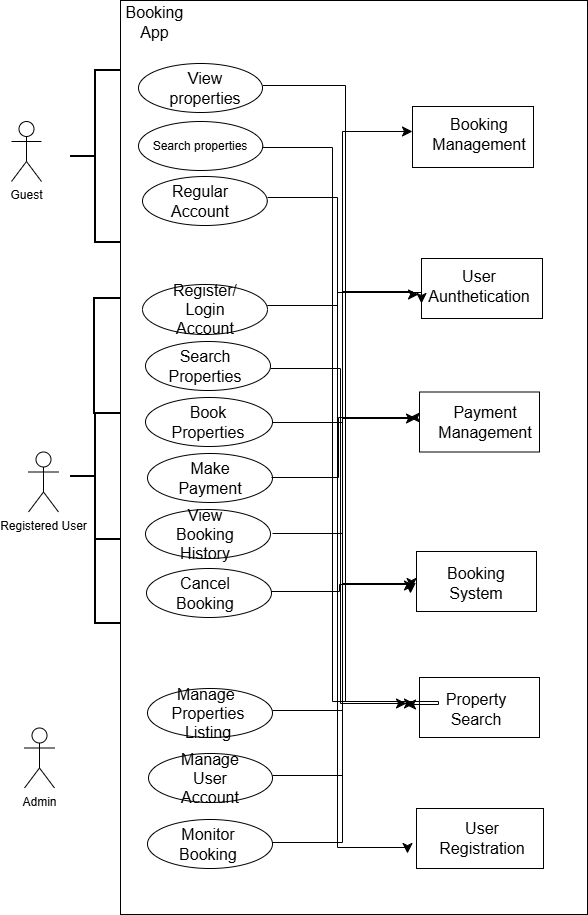

The diagram above was exported from draw.io. Its source (the exported page's mxGraphModel, read from the mxfile embedded in the PNG):
<mxGraphModel dx="872" dy="2517" grid="0" gridSize="10" guides="1" tooltips="1" connect="1" arrows="1" fold="1" page="0" pageScale="1" pageWidth="827" pageHeight="1169" math="0" shadow="0">
  <root>
    <mxCell id="0" />
    <mxCell id="1" parent="0" />
    <mxCell id="OJa-Ics9eVjFuCczNAnr-1" value="" style="rounded=0;whiteSpace=wrap;html=1;" vertex="1" parent="1">
      <mxGeometry x="125" y="-1639" width="467" height="914" as="geometry" />
    </mxCell>
    <mxCell id="OJa-Ics9eVjFuCczNAnr-2" value="" style="ellipse;whiteSpace=wrap;html=1;" vertex="1" parent="1">
      <mxGeometry x="143" y="-1576" width="124" height="49" as="geometry" />
    </mxCell>
    <mxCell id="OJa-Ics9eVjFuCczNAnr-3" value="Search properties" style="ellipse;whiteSpace=wrap;html=1;" vertex="1" parent="1">
      <mxGeometry x="143" y="-1518" width="124.25" height="49" as="geometry" />
    </mxCell>
    <mxCell id="OJa-Ics9eVjFuCczNAnr-4" value="" style="ellipse;whiteSpace=wrap;html=1;" vertex="1" parent="1">
      <mxGeometry x="147" y="-1463" width="124.75" height="49" as="geometry" />
    </mxCell>
    <mxCell id="OJa-Ics9eVjFuCczNAnr-5" value="" style="ellipse;whiteSpace=wrap;html=1;" vertex="1" parent="1">
      <mxGeometry x="150" y="-1298" width="125" height="49" as="geometry" />
    </mxCell>
    <mxCell id="OJa-Ics9eVjFuCczNAnr-6" value="" style="ellipse;whiteSpace=wrap;html=1;" vertex="1" parent="1">
      <mxGeometry x="147" y="-1355" width="125" height="50" as="geometry" />
    </mxCell>
    <mxCell id="OJa-Ics9eVjFuCczNAnr-7" value="" style="ellipse;whiteSpace=wrap;html=1;" vertex="1" parent="1">
      <mxGeometry x="150" y="-1130" width="125" height="49" as="geometry" />
    </mxCell>
    <mxCell id="OJa-Ics9eVjFuCczNAnr-8" value="" style="ellipse;whiteSpace=wrap;html=1;" vertex="1" parent="1">
      <mxGeometry x="152" y="-1186" width="125" height="49" as="geometry" />
    </mxCell>
    <mxCell id="OJa-Ics9eVjFuCczNAnr-9" value="" style="ellipse;whiteSpace=wrap;html=1;" vertex="1" parent="1">
      <mxGeometry x="150" y="-1242" width="127" height="49" as="geometry" />
    </mxCell>
    <mxCell id="OJa-Ics9eVjFuCczNAnr-11" value="" style="ellipse;whiteSpace=wrap;html=1;" vertex="1" parent="1">
      <mxGeometry x="153" y="-886" width="124" height="49" as="geometry" />
    </mxCell>
    <mxCell id="OJa-Ics9eVjFuCczNAnr-12" value="" style="ellipse;whiteSpace=wrap;html=1;" vertex="1" parent="1">
      <mxGeometry x="151" y="-1071" width="125" height="49" as="geometry" />
    </mxCell>
    <mxCell id="OJa-Ics9eVjFuCczNAnr-13" value="" style="ellipse;whiteSpace=wrap;html=1;" vertex="1" parent="1">
      <mxGeometry x="152" y="-820" width="125" height="49" as="geometry" />
    </mxCell>
    <mxCell id="OJa-Ics9eVjFuCczNAnr-14" value="" style="ellipse;whiteSpace=wrap;html=1;" vertex="1" parent="1">
      <mxGeometry x="152" y="-951" width="125" height="49" as="geometry" />
    </mxCell>
    <mxCell id="OJa-Ics9eVjFuCczNAnr-18" value="View properties" style="text;html=1;whiteSpace=wrap;strokeColor=none;fillColor=none;align=center;verticalAlign=middle;rounded=0;fontSize=16;" vertex="1" parent="1">
      <mxGeometry x="179.5" y="-1566.5" width="60" height="30" as="geometry" />
    </mxCell>
    <mxCell id="OJa-Ics9eVjFuCczNAnr-20" value="Regular Account" style="text;html=1;whiteSpace=wrap;strokeColor=none;fillColor=none;align=center;verticalAlign=middle;rounded=0;fontSize=16;" vertex="1" parent="1">
      <mxGeometry x="175.13" y="-1453.5" width="60" height="30" as="geometry" />
    </mxCell>
    <mxCell id="OJa-Ics9eVjFuCczNAnr-21" value="Register/ Login Account" style="text;html=1;whiteSpace=wrap;strokeColor=none;fillColor=none;align=center;verticalAlign=middle;rounded=0;fontSize=16;" vertex="1" parent="1">
      <mxGeometry x="179.5" y="-1345" width="60" height="30" as="geometry" />
    </mxCell>
    <mxCell id="OJa-Ics9eVjFuCczNAnr-22" value="Search Properties" style="text;html=1;whiteSpace=wrap;strokeColor=none;fillColor=none;align=center;verticalAlign=middle;rounded=0;fontSize=16;" vertex="1" parent="1">
      <mxGeometry x="179.5" y="-1288.5" width="60" height="30" as="geometry" />
    </mxCell>
    <mxCell id="OJa-Ics9eVjFuCczNAnr-23" value="Book Properties" style="text;html=1;whiteSpace=wrap;strokeColor=none;fillColor=none;align=center;verticalAlign=middle;rounded=0;fontSize=16;" vertex="1" parent="1">
      <mxGeometry x="182.5" y="-1232.5" width="60" height="30" as="geometry" />
    </mxCell>
    <mxCell id="OJa-Ics9eVjFuCczNAnr-24" value="Make Payment" style="text;html=1;whiteSpace=wrap;strokeColor=none;fillColor=none;align=center;verticalAlign=middle;rounded=0;fontSize=16;" vertex="1" parent="1">
      <mxGeometry x="185" y="-1176.5" width="60" height="30" as="geometry" />
    </mxCell>
    <mxCell id="OJa-Ics9eVjFuCczNAnr-25" value="View Booking History" style="text;html=1;whiteSpace=wrap;strokeColor=none;fillColor=none;align=center;verticalAlign=middle;rounded=0;fontSize=16;" vertex="1" parent="1">
      <mxGeometry x="179.5" y="-1120.5" width="60" height="30" as="geometry" />
    </mxCell>
    <mxCell id="OJa-Ics9eVjFuCczNAnr-26" value="Cancel Booking" style="text;html=1;whiteSpace=wrap;strokeColor=none;fillColor=none;align=center;verticalAlign=middle;rounded=0;fontSize=16;" vertex="1" parent="1">
      <mxGeometry x="179.5" y="-1061.5" width="60" height="30" as="geometry" />
    </mxCell>
    <mxCell id="OJa-Ics9eVjFuCczNAnr-28" value="Manage&amp;nbsp; Properties Listing" style="text;html=1;whiteSpace=wrap;strokeColor=none;fillColor=none;align=center;verticalAlign=middle;rounded=0;fontSize=16;" vertex="1" parent="1">
      <mxGeometry x="182.5" y="-941.5" width="60" height="30" as="geometry" />
    </mxCell>
    <mxCell id="OJa-Ics9eVjFuCczNAnr-29" value="Manage User Account" style="text;html=1;whiteSpace=wrap;strokeColor=none;fillColor=none;align=center;verticalAlign=middle;rounded=0;fontSize=16;" vertex="1" parent="1">
      <mxGeometry x="185" y="-876.5" width="60" height="30" as="geometry" />
    </mxCell>
    <mxCell id="OJa-Ics9eVjFuCczNAnr-30" value="Monitor Booking" style="text;html=1;whiteSpace=wrap;strokeColor=none;fillColor=none;align=center;verticalAlign=middle;rounded=0;fontSize=16;" vertex="1" parent="1">
      <mxGeometry x="182.5" y="-810.5" width="60" height="30" as="geometry" />
    </mxCell>
    <mxCell id="OJa-Ics9eVjFuCczNAnr-31" value="" style="whiteSpace=wrap;html=1;" vertex="1" parent="1">
      <mxGeometry x="421" y="-831" width="127" height="60" as="geometry" />
    </mxCell>
    <mxCell id="OJa-Ics9eVjFuCczNAnr-32" value="" style="whiteSpace=wrap;html=1;" vertex="1" parent="1">
      <mxGeometry x="424" y="-962" width="120" height="60" as="geometry" />
    </mxCell>
    <mxCell id="OJa-Ics9eVjFuCczNAnr-33" value="" style="whiteSpace=wrap;html=1;" vertex="1" parent="1">
      <mxGeometry x="421" y="-1088" width="120" height="60" as="geometry" />
    </mxCell>
    <mxCell id="OJa-Ics9eVjFuCczNAnr-34" value="" style="whiteSpace=wrap;html=1;" vertex="1" parent="1">
      <mxGeometry x="417" y="-1533" width="121" height="61" as="geometry" />
    </mxCell>
    <mxCell id="OJa-Ics9eVjFuCczNAnr-35" value="" style="whiteSpace=wrap;html=1;" vertex="1" parent="1">
      <mxGeometry x="426" y="-1381" width="121" height="60" as="geometry" />
    </mxCell>
    <mxCell id="OJa-Ics9eVjFuCczNAnr-36" value="" style="whiteSpace=wrap;html=1;" vertex="1" parent="1">
      <mxGeometry x="424" y="-1247.5" width="120" height="60" as="geometry" />
    </mxCell>
    <mxCell id="OJa-Ics9eVjFuCczNAnr-37" value="Booking Management" style="text;html=1;whiteSpace=wrap;strokeColor=none;fillColor=none;align=center;verticalAlign=middle;rounded=0;fontSize=16;" vertex="1" parent="1">
      <mxGeometry x="454" y="-1520" width="60" height="30" as="geometry" />
    </mxCell>
    <mxCell id="OJa-Ics9eVjFuCczNAnr-38" value="User Aunthetication" style="text;html=1;whiteSpace=wrap;strokeColor=none;fillColor=none;align=center;verticalAlign=middle;rounded=0;fontSize=16;" vertex="1" parent="1">
      <mxGeometry x="468" y="-1372" width="32" height="38" as="geometry" />
    </mxCell>
    <mxCell id="OJa-Ics9eVjFuCczNAnr-39" value="Payment Management" style="text;html=1;whiteSpace=wrap;strokeColor=none;fillColor=none;align=center;verticalAlign=middle;rounded=0;fontSize=16;" vertex="1" parent="1">
      <mxGeometry x="460" y="-1232.5" width="60" height="30" as="geometry" />
    </mxCell>
    <mxCell id="OJa-Ics9eVjFuCczNAnr-40" value="Booking System" style="text;html=1;whiteSpace=wrap;strokeColor=none;fillColor=none;align=center;verticalAlign=middle;rounded=0;fontSize=16;" vertex="1" parent="1">
      <mxGeometry x="451" y="-1071" width="60" height="30" as="geometry" />
    </mxCell>
    <mxCell id="OJa-Ics9eVjFuCczNAnr-41" value="Property Search" style="text;html=1;whiteSpace=wrap;strokeColor=none;fillColor=none;align=center;verticalAlign=middle;rounded=0;fontSize=16;" vertex="1" parent="1">
      <mxGeometry x="451" y="-945" width="60" height="30" as="geometry" />
    </mxCell>
    <mxCell id="OJa-Ics9eVjFuCczNAnr-42" value="User Registration" style="text;html=1;whiteSpace=wrap;strokeColor=none;fillColor=none;align=center;verticalAlign=middle;rounded=0;fontSize=16;" vertex="1" parent="1">
      <mxGeometry x="456.5" y="-816" width="60" height="30" as="geometry" />
    </mxCell>
    <mxCell id="OJa-Ics9eVjFuCczNAnr-43" value="Admin" style="shape=umlActor;verticalLabelPosition=bottom;verticalAlign=top;html=1;outlineConnect=0;" vertex="1" parent="1">
      <mxGeometry x="29" y="-911.5" width="30" height="60" as="geometry" />
    </mxCell>
    <mxCell id="OJa-Ics9eVjFuCczNAnr-44" value="Guest" style="shape=umlActor;verticalLabelPosition=bottom;verticalAlign=top;html=1;outlineConnect=0;" vertex="1" parent="1">
      <mxGeometry x="16" y="-1518" width="30" height="60" as="geometry" />
    </mxCell>
    <mxCell id="OJa-Ics9eVjFuCczNAnr-45" value="Registered User" style="shape=umlActor;verticalLabelPosition=bottom;verticalAlign=top;html=1;outlineConnect=0;" vertex="1" parent="1">
      <mxGeometry x="33" y="-1187.5" width="30" height="60" as="geometry" />
    </mxCell>
    <mxCell id="OJa-Ics9eVjFuCczNAnr-48" value="Booking App" style="text;html=1;whiteSpace=wrap;strokeColor=none;fillColor=none;align=center;verticalAlign=middle;rounded=0;fontSize=16;" vertex="1" parent="1">
      <mxGeometry x="138.5" y="-1623" width="41" height="12" as="geometry" />
    </mxCell>
    <mxCell id="OJa-Ics9eVjFuCczNAnr-55" value="" style="edgeStyle=segmentEdgeStyle;endArrow=classic;html=1;curved=0;rounded=0;endSize=8;startSize=8;sourcePerimeterSpacing=0;targetPerimeterSpacing=0;fontSize=12;" edge="1" parent="1">
      <mxGeometry width="140" relative="1" as="geometry">
        <mxPoint x="267.25" y="-1554" as="sourcePoint" />
        <mxPoint x="410" y="-935" as="targetPoint" />
        <Array as="points">
          <mxPoint x="350" y="-1554" />
          <mxPoint x="350" y="-938" />
          <mxPoint x="443" y="-938" />
          <mxPoint x="443" y="-935" />
        </Array>
      </mxGeometry>
    </mxCell>
    <mxCell id="OJa-Ics9eVjFuCczNAnr-58" value="" style="edgeStyle=segmentEdgeStyle;endArrow=classic;html=1;curved=0;rounded=0;endSize=8;startSize=8;sourcePerimeterSpacing=0;targetPerimeterSpacing=0;fontSize=12;" edge="1" parent="1">
      <mxGeometry width="140" relative="1" as="geometry">
        <mxPoint x="267.25" y="-1492" as="sourcePoint" />
        <mxPoint x="411" y="-936" as="targetPoint" />
        <Array as="points">
          <mxPoint x="337" y="-1492" />
          <mxPoint x="337" y="-938" />
          <mxPoint x="407" y="-938" />
        </Array>
      </mxGeometry>
    </mxCell>
    <mxCell id="OJa-Ics9eVjFuCczNAnr-63" value="" style="edgeStyle=segmentEdgeStyle;endArrow=classic;html=1;curved=0;rounded=0;endSize=8;startSize=8;sourcePerimeterSpacing=0;targetPerimeterSpacing=0;fontSize=12;" edge="1" parent="1">
      <mxGeometry width="140" relative="1" as="geometry">
        <mxPoint x="272" y="-1442" as="sourcePoint" />
        <mxPoint x="412" y="-786" as="targetPoint" />
        <Array as="points">
          <mxPoint x="342" y="-1442" />
          <mxPoint x="342" y="-792" />
          <mxPoint x="412" y="-792" />
        </Array>
      </mxGeometry>
    </mxCell>
    <mxCell id="OJa-Ics9eVjFuCczNAnr-65" value="" style="edgeStyle=segmentEdgeStyle;endArrow=classic;html=1;curved=0;rounded=0;endSize=8;startSize=8;sourcePerimeterSpacing=0;targetPerimeterSpacing=0;fontSize=12;entryX=0;entryY=0.75;entryDx=0;entryDy=0;" edge="1" parent="1" target="OJa-Ics9eVjFuCczNAnr-35">
      <mxGeometry width="140" relative="1" as="geometry">
        <mxPoint x="271.75" y="-1334" as="sourcePoint" />
        <mxPoint x="411.75" y="-1274" as="targetPoint" />
        <Array as="points">
          <mxPoint x="342" y="-1334" />
          <mxPoint x="342" y="-1347" />
        </Array>
      </mxGeometry>
    </mxCell>
    <mxCell id="OJa-Ics9eVjFuCczNAnr-66" value="" style="edgeStyle=segmentEdgeStyle;endArrow=classic;html=1;curved=0;rounded=0;endSize=8;startSize=8;sourcePerimeterSpacing=0;targetPerimeterSpacing=0;fontSize=12;" edge="1" parent="1">
      <mxGeometry width="140" relative="1" as="geometry">
        <mxPoint x="275" y="-1271" as="sourcePoint" />
        <mxPoint x="419" y="-936" as="targetPoint" />
        <Array as="points">
          <mxPoint x="345" y="-1271" />
          <mxPoint x="345" y="-936" />
          <mxPoint x="415" y="-936" />
        </Array>
      </mxGeometry>
    </mxCell>
    <mxCell id="OJa-Ics9eVjFuCczNAnr-67" value="" style="edgeStyle=segmentEdgeStyle;endArrow=classic;html=1;curved=0;rounded=0;endSize=8;startSize=8;sourcePerimeterSpacing=0;targetPerimeterSpacing=0;fontSize=12;" edge="1" parent="1">
      <mxGeometry width="140" relative="1" as="geometry">
        <mxPoint x="277" y="-1217" as="sourcePoint" />
        <mxPoint x="419" y="-1054" as="targetPoint" />
        <Array as="points">
          <mxPoint x="347" y="-1217" />
          <mxPoint x="347" y="-1056" />
          <mxPoint x="417" y="-1056" />
        </Array>
      </mxGeometry>
    </mxCell>
    <mxCell id="OJa-Ics9eVjFuCczNAnr-68" value="" style="edgeStyle=segmentEdgeStyle;endArrow=classic;html=1;curved=0;rounded=0;endSize=8;startSize=8;sourcePerimeterSpacing=0;targetPerimeterSpacing=0;fontSize=12;" edge="1" parent="1">
      <mxGeometry width="140" relative="1" as="geometry">
        <mxPoint x="276" y="-1162" as="sourcePoint" />
        <mxPoint x="414" y="-1222" as="targetPoint" />
        <Array as="points">
          <mxPoint x="343" y="-1162" />
          <mxPoint x="343" y="-1222" />
          <mxPoint x="416" y="-1222" />
        </Array>
      </mxGeometry>
    </mxCell>
    <mxCell id="OJa-Ics9eVjFuCczNAnr-69" value="" style="edgeStyle=segmentEdgeStyle;endArrow=classic;html=1;curved=0;rounded=0;endSize=8;startSize=8;sourcePerimeterSpacing=0;targetPerimeterSpacing=0;fontSize=12;" edge="1" parent="1">
      <mxGeometry width="140" relative="1" as="geometry">
        <mxPoint x="277" y="-1106" as="sourcePoint" />
        <mxPoint x="415" y="-1046" as="targetPoint" />
        <Array as="points">
          <mxPoint x="347" y="-1106" />
          <mxPoint x="347" y="-1056" />
          <mxPoint x="415" y="-1056" />
        </Array>
      </mxGeometry>
    </mxCell>
    <mxCell id="OJa-Ics9eVjFuCczNAnr-70" value="" style="edgeStyle=segmentEdgeStyle;endArrow=classic;html=1;curved=0;rounded=0;endSize=8;startSize=8;sourcePerimeterSpacing=0;targetPerimeterSpacing=0;fontSize=12;" edge="1" parent="1">
      <mxGeometry width="140" relative="1" as="geometry">
        <mxPoint x="276" y="-1048" as="sourcePoint" />
        <mxPoint x="416" y="-1051" as="targetPoint" />
        <Array as="points">
          <mxPoint x="344" y="-1048" />
          <mxPoint x="344" y="-1055" />
          <mxPoint x="416" y="-1055" />
        </Array>
      </mxGeometry>
    </mxCell>
    <mxCell id="OJa-Ics9eVjFuCczNAnr-71" value="" style="edgeStyle=segmentEdgeStyle;endArrow=classic;html=1;curved=0;rounded=0;endSize=8;startSize=8;sourcePerimeterSpacing=0;targetPerimeterSpacing=0;fontSize=12;" edge="1" parent="1">
      <mxGeometry width="140" relative="1" as="geometry">
        <mxPoint x="277" y="-797" as="sourcePoint" />
        <mxPoint x="417" y="-1508" as="targetPoint" />
        <Array as="points">
          <mxPoint x="347" y="-797" />
          <mxPoint x="347" y="-1508" />
          <mxPoint x="417" y="-1508" />
        </Array>
      </mxGeometry>
    </mxCell>
    <mxCell id="OJa-Ics9eVjFuCczNAnr-72" value="" style="edgeStyle=segmentEdgeStyle;endArrow=classic;html=1;curved=0;rounded=0;endSize=8;startSize=8;sourcePerimeterSpacing=0;targetPerimeterSpacing=0;fontSize=12;" edge="1" parent="1">
      <mxGeometry width="140" relative="1" as="geometry">
        <mxPoint x="277" y="-864" as="sourcePoint" />
        <mxPoint x="423" y="-1345" as="targetPoint" />
        <Array as="points">
          <mxPoint x="347" y="-864" />
          <mxPoint x="347" y="-1348" />
          <mxPoint x="417" y="-1348" />
        </Array>
      </mxGeometry>
    </mxCell>
    <mxCell id="OJa-Ics9eVjFuCczNAnr-73" value="" style="edgeStyle=segmentEdgeStyle;endArrow=classic;html=1;curved=0;rounded=0;endSize=8;startSize=8;sourcePerimeterSpacing=0;targetPerimeterSpacing=0;fontSize=12;" edge="1" parent="1">
      <mxGeometry width="140" relative="1" as="geometry">
        <mxPoint x="277" y="-929" as="sourcePoint" />
        <mxPoint x="421" y="-1221" as="targetPoint" />
        <Array as="points">
          <mxPoint x="347" y="-929" />
          <mxPoint x="347" y="-1221" />
          <mxPoint x="417" y="-1221" />
        </Array>
      </mxGeometry>
    </mxCell>
    <mxCell id="OJa-Ics9eVjFuCczNAnr-76" value="" style="strokeWidth=2;html=1;shape=mxgraph.flowchart.annotation_2;align=left;labelPosition=right;pointerEvents=1;" vertex="1" parent="1">
      <mxGeometry x="75" y="-1569" width="50" height="172" as="geometry" />
    </mxCell>
    <mxCell id="OJa-Ics9eVjFuCczNAnr-77" value="" style="strokeWidth=2;html=1;shape=mxgraph.flowchart.annotation_2;align=left;labelPosition=right;pointerEvents=1;" vertex="1" parent="1">
      <mxGeometry x="75" y="-1226" width="50" height="126" as="geometry" />
    </mxCell>
    <mxCell id="OJa-Ics9eVjFuCczNAnr-79" value="" style="strokeWidth=2;html=1;shape=mxgraph.flowchart.annotation_1;align=left;pointerEvents=1;" vertex="1" parent="1">
      <mxGeometry x="99" y="-1341" width="26" height="115" as="geometry" />
    </mxCell>
    <mxCell id="OJa-Ics9eVjFuCczNAnr-80" value="" style="strokeWidth=2;html=1;shape=mxgraph.flowchart.annotation_1;align=left;pointerEvents=1;" vertex="1" parent="1">
      <mxGeometry x="100" y="-1100" width="25" height="84" as="geometry" />
    </mxCell>
  </root>
</mxGraphModel>